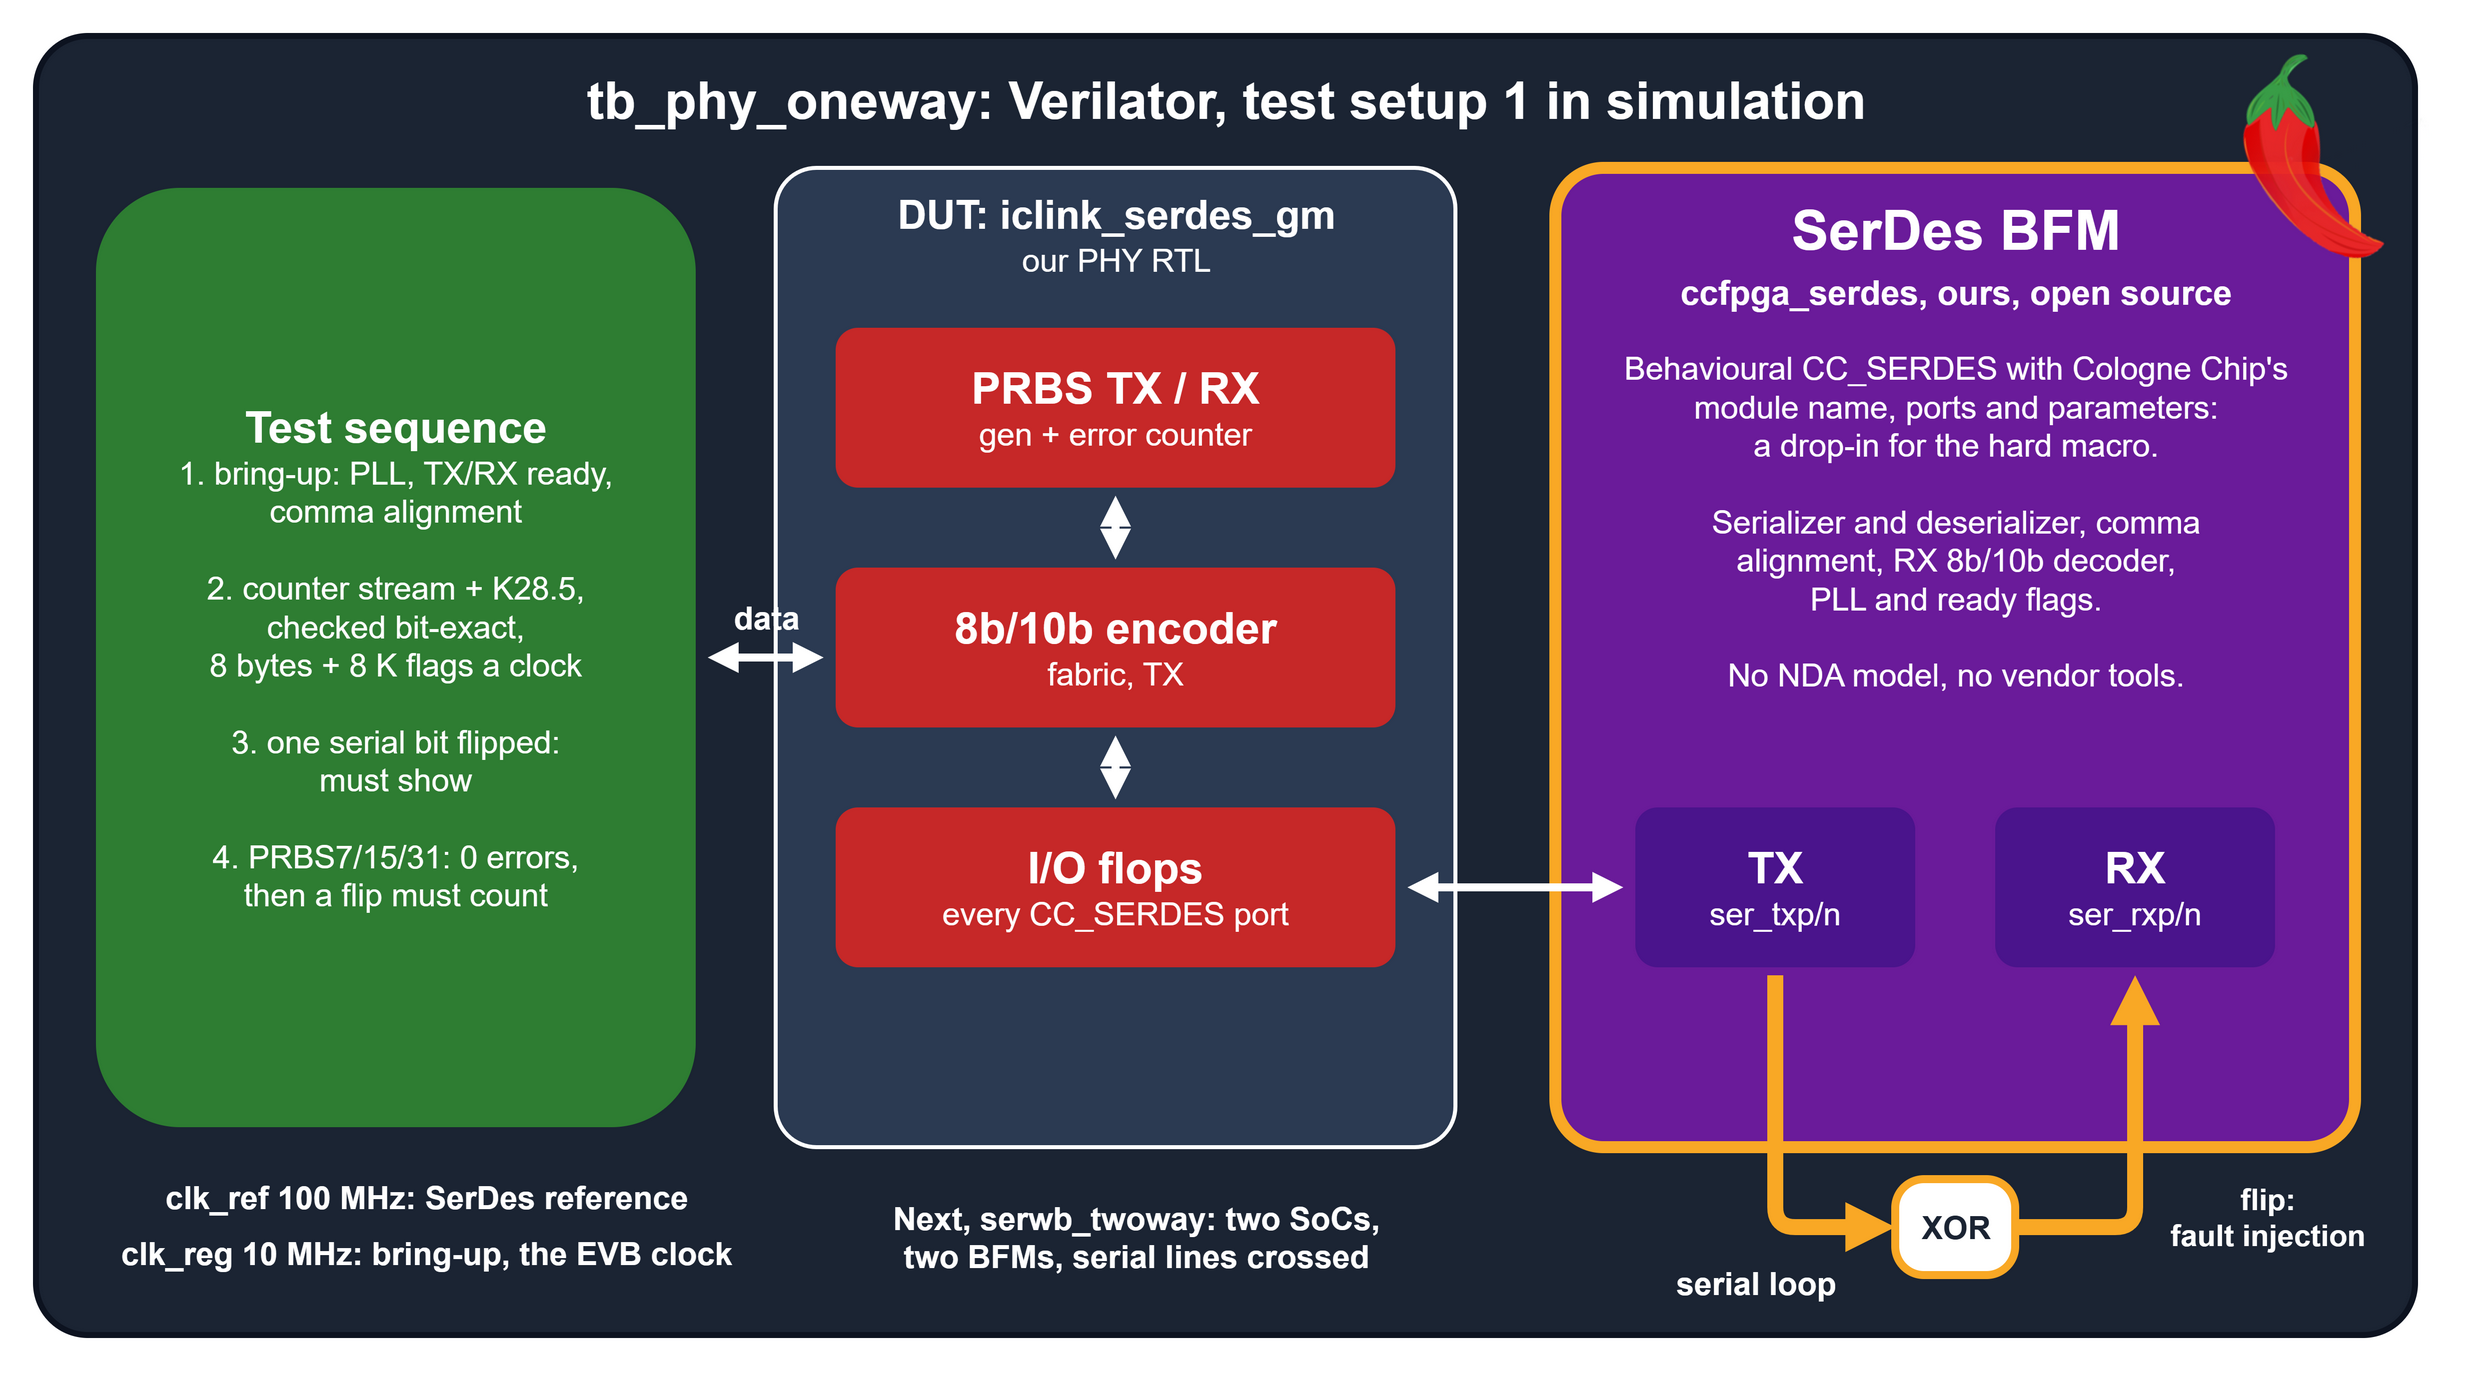

The diagram above was exported from draw.io. Its source (the exported page's mxGraphModel, read from the mxfile embedded in the PNG):
<mxGraphModel dx="1250" dy="700" grid="0" page="1" pageWidth="1250" pageHeight="700" background="#ffffff">
  <root>
    <mxCell id="0" />
    <mxCell id="1" parent="0" />
    <mxCell id="c3" value="" style="rounded=1;arcSize=4;fillColor=#1b2433;strokeColor=#0d1320;strokeWidth=3;" vertex="1" parent="1">
      <mxGeometry x="30" y="24" width="1190" height="650" as="geometry" />
    </mxCell>
    <mxCell id="c4" value="tb_phy_oneway: Verilator, test setup 1 in simulation" style="text;html=1;align=center;verticalAlign=middle;fontSize=26;fontStyle=1;fontColor=#ffffff;fontFamily=Helvetica;" vertex="1" parent="1">
      <mxGeometry x="30" y="38" width="1190" height="36" as="geometry" />
    </mxCell>
    <mxCell id="c5" value="&lt;b style='font-size:22px'&gt;Test sequence&lt;/b&gt;&lt;br&gt;&lt;span style='font-size:16px'&gt;1. bring-up: PLL, TX/RX ready,&lt;br&gt;comma alignment&lt;br&gt;&lt;br&gt;2. counter stream + K28.5,&lt;br&gt;checked bit-exact,&lt;br&gt;8 bytes + 8 K flags a clock&lt;br&gt;&lt;br&gt;3. one serial bit flipped:&lt;br&gt;must show&lt;br&gt;&lt;br&gt;4. PRBS7/15/31: 0 errors,&lt;br&gt;then a flip must count&lt;/span&gt;" style="rounded=1;arcSize=14;fillColor=#2e7d32;strokeColor=none;fontColor=#ffffff;html=1;whiteSpace=wrap;fontFamily=Helvetica;" vertex="1" parent="1">
      <mxGeometry x="60" y="100" width="300" height="470" as="geometry" />
    </mxCell>
    <mxCell id="c6" value="" style="rounded=1;arcSize=6;fillColor=#2b3a52;strokeColor=#ffffff;strokeWidth=2;" vertex="1" parent="1">
      <mxGeometry x="400" y="90" width="340" height="490" as="geometry" />
    </mxCell>
    <mxCell id="c7" value="DUT: iclink_serdes_gm" style="text;html=1;align=center;verticalAlign=middle;fontSize=20;fontStyle=1;fontColor=#ffffff;fontFamily=Helvetica;" vertex="1" parent="1">
      <mxGeometry x="400" y="98" width="340" height="30" as="geometry" />
    </mxCell>
    <mxCell id="c8" value="our PHY RTL" style="text;html=1;align=center;verticalAlign=middle;fontSize=16;fontStyle=0;fontColor=#ffffff;fontFamily=Helvetica;" vertex="1" parent="1">
      <mxGeometry x="400" y="124" width="340" height="24" as="geometry" />
    </mxCell>
    <mxCell id="c9" value="&lt;b style='font-size:22px'&gt;PRBS TX / RX&lt;/b&gt;&lt;br&gt;&lt;span style='font-size:16px'&gt;gen + error counter&lt;/span&gt;" style="rounded=1;arcSize=14;fillColor=#c62828;strokeColor=none;fontColor=#ffffff;html=1;whiteSpace=wrap;fontFamily=Helvetica;" vertex="1" parent="1">
      <mxGeometry x="430" y="170" width="280" height="80" as="geometry" />
    </mxCell>
    <mxCell id="c10" value="&lt;b style='font-size:22px'&gt;8b/10b encoder&lt;/b&gt;&lt;br&gt;&lt;span style='font-size:16px'&gt;fabric, TX&lt;/span&gt;" style="rounded=1;arcSize=14;fillColor=#c62828;strokeColor=none;fontColor=#ffffff;html=1;whiteSpace=wrap;fontFamily=Helvetica;" vertex="1" parent="1">
      <mxGeometry x="430" y="290" width="280" height="80" as="geometry" />
    </mxCell>
    <mxCell id="c11" value="&lt;b style='font-size:22px'&gt;I/O flops&lt;/b&gt;&lt;br&gt;&lt;span style='font-size:16px'&gt;every CC_SERDES port&lt;/span&gt;" style="rounded=1;arcSize=14;fillColor=#c62828;strokeColor=none;fontColor=#ffffff;html=1;whiteSpace=wrap;fontFamily=Helvetica;" vertex="1" parent="1">
      <mxGeometry x="430" y="410" width="280" height="80" as="geometry" />
    </mxCell>
    <mxCell id="c12" style="endArrow=block;endFill=1;endSize=5;startArrow=block;startFill=1;startSize=5;strokeColor=#ffffff;strokeWidth=4;edgeStyle=none;html=1;" edge="1" parent="1">
      <mxGeometry relative="1" as="geometry">
        <mxPoint x="570" y="254" as="sourcePoint" />
        <mxPoint x="570" y="286" as="targetPoint" />
      </mxGeometry>
    </mxCell>
    <mxCell id="c13" style="endArrow=block;endFill=1;endSize=5;startArrow=block;startFill=1;startSize=5;strokeColor=#ffffff;strokeWidth=4;edgeStyle=none;html=1;" edge="1" parent="1">
      <mxGeometry relative="1" as="geometry">
        <mxPoint x="570" y="374" as="sourcePoint" />
        <mxPoint x="570" y="406" as="targetPoint" />
      </mxGeometry>
    </mxCell>
    <mxCell id="c14" style="endArrow=block;endFill=1;endSize=5;startArrow=block;startFill=1;startSize=5;strokeColor=#ffffff;strokeWidth=4;edgeStyle=none;html=1;" edge="1" parent="1">
      <mxGeometry relative="1" as="geometry">
        <mxPoint x="366" y="335" as="sourcePoint" />
        <mxPoint x="424" y="335" as="targetPoint" />
      </mxGeometry>
    </mxCell>
    <mxCell id="c15" value="data" style="text;html=1;align=center;verticalAlign=middle;fontSize=16;fontStyle=1;fontColor=#ffffff;fontFamily=Helvetica;" vertex="1" parent="1">
      <mxGeometry x="360" y="300" width="70" height="30" as="geometry" />
    </mxCell>
    <mxCell id="c16" value="" style="rounded=1;arcSize=6;fillColor=#6a1b9a;strokeColor=#f9a825;strokeWidth=6;" vertex="1" parent="1">
      <mxGeometry x="790" y="90" width="400" height="490" as="geometry" />
    </mxCell>
    <mxCell id="c17" value="SerDes BFM" style="text;html=1;align=center;verticalAlign=middle;fontSize=28;fontStyle=1;fontColor=#ffffff;fontFamily=Helvetica;" vertex="1" parent="1">
      <mxGeometry x="790" y="104" width="400" height="34" as="geometry" />
    </mxCell>
    <mxCell id="c18" value="ccfpga_serdes, ours, open source" style="text;html=1;align=center;verticalAlign=middle;fontSize=17;fontStyle=1;fontColor=#ffffff;fontFamily=Helvetica;" vertex="1" parent="1">
      <mxGeometry x="790" y="140" width="400" height="24" as="geometry" />
    </mxCell>
    <mxCell id="c19" value="Behavioural CC_SERDES with Cologne Chip's&lt;br&gt;module name, ports and parameters:&lt;br&gt;a drop-in for the hard macro.&lt;br&gt;&lt;br&gt;Serializer and deserializer, comma&lt;br&gt;alignment, RX 8b/10b decoder,&lt;br&gt;PLL and ready flags.&lt;br&gt;&lt;br&gt;No NDA model, no vendor tools." style="text;html=1;align=center;verticalAlign=middle;fontSize=16;fontStyle=0;fontColor=#ffffff;fontFamily=Helvetica;" vertex="1" parent="1">
      <mxGeometry x="805" y="172" width="370" height="190" as="geometry" />
    </mxCell>
    <mxCell id="c20" value="&lt;b style='font-size:22px'&gt;TX&lt;/b&gt;&lt;br&gt;&lt;span style='font-size:16px'&gt;ser_txp/n&lt;/span&gt;" style="rounded=1;arcSize=14;fillColor=#4a148c;strokeColor=none;fontColor=#ffffff;html=1;whiteSpace=wrap;fontFamily=Helvetica;" vertex="1" parent="1">
      <mxGeometry x="830" y="410" width="140" height="80" as="geometry" />
    </mxCell>
    <mxCell id="c21" value="&lt;b style='font-size:22px'&gt;RX&lt;/b&gt;&lt;br&gt;&lt;span style='font-size:16px'&gt;ser_rxp/n&lt;/span&gt;" style="rounded=1;arcSize=14;fillColor=#4a148c;strokeColor=none;fontColor=#ffffff;html=1;whiteSpace=wrap;fontFamily=Helvetica;" vertex="1" parent="1">
      <mxGeometry x="1010" y="410" width="140" height="80" as="geometry" />
    </mxCell>
    <mxCell id="c22" style="endArrow=block;endFill=1;endSize=5;startArrow=block;startFill=1;startSize=5;strokeColor=#ffffff;strokeWidth=4;edgeStyle=none;html=1;" edge="1" parent="1">
      <mxGeometry relative="1" as="geometry">
        <mxPoint x="716" y="450" as="sourcePoint" />
        <mxPoint x="824" y="450" as="targetPoint" />
      </mxGeometry>
    </mxCell>
    <mxCell id="c23" value="" style="shape=image;image=data:image/png,(base64 omitted: 25064 chars);imageAspect=1;aspect=fixed;rotation=20;" vertex="1" parent="1">
      <mxGeometry x="1130" y="40" width="90" height="90" as="geometry" />
    </mxCell>
    <mxCell id="c24" style="endArrow=block;endFill=1;endSize=4;startArrow=none;startFill=1;startSize=4;strokeColor=#f9a825;strokeWidth=8;edgeStyle=none;html=1;" edge="1" parent="1">
      <mxGeometry relative="1" as="geometry">
        <mxPoint x="900" y="494" as="sourcePoint" />
        <mxPoint x="960" y="620" as="targetPoint" />
        <Array as="points">
          <mxPoint x="900" y="620" />
        </Array>
      </mxGeometry>
    </mxCell>
    <mxCell id="c25" value="&lt;b&gt;XOR&lt;/b&gt;" style="rounded=1;arcSize=30;fillColor=#ffffff;strokeColor=#f9a825;strokeWidth=4;fontSize=16;fontColor=#1b2433;html=1;" vertex="1" parent="1">
      <mxGeometry x="960" y="596" width="60" height="48" as="geometry" />
    </mxCell>
    <mxCell id="c26" style="endArrow=block;endFill=1;endSize=4;startArrow=none;startFill=1;startSize=4;strokeColor=#f9a825;strokeWidth=8;edgeStyle=none;html=1;" edge="1" parent="1">
      <mxGeometry relative="1" as="geometry">
        <mxPoint x="1020" y="620" as="sourcePoint" />
        <mxPoint x="1080" y="494" as="targetPoint" />
        <Array as="points">
          <mxPoint x="1080" y="620" />
        </Array>
      </mxGeometry>
    </mxCell>
    <mxCell id="c27" value="serial loop" style="text;html=1;align=center;verticalAlign=middle;fontSize=16;fontStyle=1;fontColor=#ffffff;fontFamily=Helvetica;" vertex="1" parent="1">
      <mxGeometry x="830" y="628" width="120" height="40" as="geometry" />
    </mxCell>
    <mxCell id="c28" value="flip:&lt;br&gt;fault injection" style="text;html=1;align=center;verticalAlign=middle;fontSize=15;fontStyle=1;fontColor=#ffffff;fontFamily=Helvetica;" vertex="1" parent="1">
      <mxGeometry x="1086" y="590" width="120" height="50" as="geometry" />
    </mxCell>
    <mxCell id="c29" value="clk_ref 100 MHz: SerDes reference" style="text;html=1;align=center;verticalAlign=middle;fontSize=16;fontStyle=1;fontColor=#ffffff;fontFamily=Helvetica;" vertex="1" parent="1">
      <mxGeometry x="60" y="590" width="330" height="30" as="geometry" />
    </mxCell>
    <mxCell id="c30" value="clk_reg 10 MHz: bring-up, the EVB clock" style="text;html=1;align=center;verticalAlign=middle;fontSize=16;fontStyle=1;fontColor=#ffffff;fontFamily=Helvetica;" vertex="1" parent="1">
      <mxGeometry x="60" y="618" width="330" height="30" as="geometry" />
    </mxCell>
    <mxCell id="c31" value="Next, serwb_twoway: two SoCs,&lt;br&gt;two BFMs, serial lines crossed" style="text;html=1;align=center;verticalAlign=middle;fontSize=16;fontStyle=1;fontColor=#ffffff;fontFamily=Helvetica;" vertex="1" parent="1">
      <mxGeometry x="400" y="600" width="360" height="50" as="geometry" />
    </mxCell>
  </root>
</mxGraphModel>